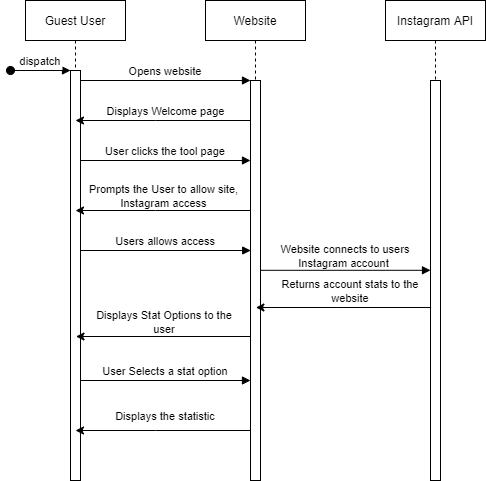

The diagram above was exported from draw.io. Its source (the exported page's mxGraphModel, read from the mxfile embedded in the PNG):
<mxGraphModel dx="2302" dy="1154" grid="1" gridSize="10" guides="1" tooltips="1" connect="1" arrows="1" fold="1" page="1" pageScale="1" pageWidth="850" pageHeight="1100" math="0" shadow="0">
  <root>
    <mxCell id="0" />
    <mxCell id="1" parent="0" />
    <mxCell id="pqIT_oF2ZH3DsAD3Zwjk-1" value="Guest User" style="shape=umlLifeline;perimeter=lifelinePerimeter;container=1;collapsible=0;recursiveResize=0;rounded=0;shadow=0;strokeWidth=1;" vertex="1" parent="1">
      <mxGeometry x="120" y="80" width="100" height="480" as="geometry" />
    </mxCell>
    <mxCell id="pqIT_oF2ZH3DsAD3Zwjk-2" value="" style="points=[];perimeter=orthogonalPerimeter;rounded=0;shadow=0;strokeWidth=1;" vertex="1" parent="pqIT_oF2ZH3DsAD3Zwjk-1">
      <mxGeometry x="45" y="70" width="10" height="410" as="geometry" />
    </mxCell>
    <mxCell id="pqIT_oF2ZH3DsAD3Zwjk-3" value="dispatch" style="verticalAlign=bottom;startArrow=oval;endArrow=block;startSize=8;shadow=0;strokeWidth=1;" edge="1" parent="pqIT_oF2ZH3DsAD3Zwjk-1" target="pqIT_oF2ZH3DsAD3Zwjk-2">
      <mxGeometry relative="1" as="geometry">
        <mxPoint x="-15" y="70" as="sourcePoint" />
      </mxGeometry>
    </mxCell>
    <mxCell id="pqIT_oF2ZH3DsAD3Zwjk-4" value="Website" style="shape=umlLifeline;perimeter=lifelinePerimeter;container=1;collapsible=0;recursiveResize=0;rounded=0;shadow=0;strokeWidth=1;" vertex="1" parent="1">
      <mxGeometry x="300" y="80" width="100" height="480" as="geometry" />
    </mxCell>
    <mxCell id="pqIT_oF2ZH3DsAD3Zwjk-5" value="" style="points=[];perimeter=orthogonalPerimeter;rounded=0;shadow=0;strokeWidth=1;" vertex="1" parent="pqIT_oF2ZH3DsAD3Zwjk-4">
      <mxGeometry x="45" y="80" width="10" height="400" as="geometry" />
    </mxCell>
    <mxCell id="pqIT_oF2ZH3DsAD3Zwjk-6" value="Opens website" style="verticalAlign=bottom;endArrow=block;entryX=0;entryY=0;shadow=0;strokeWidth=1;" edge="1" parent="1" source="pqIT_oF2ZH3DsAD3Zwjk-2" target="pqIT_oF2ZH3DsAD3Zwjk-5">
      <mxGeometry relative="1" as="geometry">
        <mxPoint x="275" y="160" as="sourcePoint" />
      </mxGeometry>
    </mxCell>
    <mxCell id="pqIT_oF2ZH3DsAD3Zwjk-7" value="Instagram API" style="shape=umlLifeline;perimeter=lifelinePerimeter;container=1;collapsible=0;recursiveResize=0;rounded=0;shadow=0;strokeWidth=1;" vertex="1" parent="1">
      <mxGeometry x="480" y="80" width="100" height="480" as="geometry" />
    </mxCell>
    <mxCell id="pqIT_oF2ZH3DsAD3Zwjk-8" value="" style="points=[];perimeter=orthogonalPerimeter;rounded=0;shadow=0;strokeWidth=1;" vertex="1" parent="pqIT_oF2ZH3DsAD3Zwjk-7">
      <mxGeometry x="45" y="80" width="10" height="400" as="geometry" />
    </mxCell>
    <mxCell id="pqIT_oF2ZH3DsAD3Zwjk-9" value="User clicks the tool page" style="verticalAlign=bottom;endArrow=block;entryX=0;entryY=0;shadow=0;strokeWidth=1;" edge="1" parent="1">
      <mxGeometry relative="1" as="geometry">
        <mxPoint x="175" y="240.0000000000009" as="sourcePoint" />
        <mxPoint x="345" y="240.0000000000009" as="targetPoint" />
      </mxGeometry>
    </mxCell>
    <mxCell id="pqIT_oF2ZH3DsAD3Zwjk-10" style="edgeStyle=orthogonalEdgeStyle;rounded=0;orthogonalLoop=1;jettySize=auto;html=1;" edge="1" parent="1">
      <mxGeometry relative="1" as="geometry">
        <Array as="points">
          <mxPoint x="250.19" y="200" />
          <mxPoint x="250.19" y="200" />
        </Array>
        <mxPoint x="345.19000000000005" y="200" as="sourcePoint" />
        <mxPoint x="170.0003448275861" y="200" as="targetPoint" />
      </mxGeometry>
    </mxCell>
    <mxCell id="pqIT_oF2ZH3DsAD3Zwjk-11" value="&lt;font style=&quot;font-size: 11px&quot;&gt;Displays Welcome page&lt;/font&gt;" style="text;html=1;align=center;verticalAlign=middle;resizable=0;points=[];autosize=1;" vertex="1" parent="1">
      <mxGeometry x="195.19" y="180" width="130" height="20" as="geometry" />
    </mxCell>
    <mxCell id="pqIT_oF2ZH3DsAD3Zwjk-12" style="edgeStyle=orthogonalEdgeStyle;rounded=0;orthogonalLoop=1;jettySize=auto;html=1;" edge="1" parent="1">
      <mxGeometry relative="1" as="geometry">
        <Array as="points">
          <mxPoint x="250" y="290" />
          <mxPoint x="250" y="290" />
        </Array>
        <mxPoint x="345" y="290" as="sourcePoint" />
        <mxPoint x="170.02380952380918" y="290" as="targetPoint" />
      </mxGeometry>
    </mxCell>
    <mxCell id="pqIT_oF2ZH3DsAD3Zwjk-13" value="&lt;span style=&quot;font-size: 11px&quot;&gt;Prompts the User to allow site,&amp;nbsp; Instagram access&amp;nbsp;&lt;/span&gt;" style="text;html=1;strokeColor=none;fillColor=none;align=center;verticalAlign=middle;whiteSpace=wrap;rounded=0;" vertex="1" parent="1">
      <mxGeometry x="180" y="260" width="160" height="30" as="geometry" />
    </mxCell>
    <mxCell id="pqIT_oF2ZH3DsAD3Zwjk-14" value="Users allows access" style="verticalAlign=bottom;endArrow=block;entryX=0;entryY=0;shadow=0;strokeWidth=1;" edge="1" parent="1">
      <mxGeometry relative="1" as="geometry">
        <mxPoint x="175.19000000000005" y="330.0000000000009" as="sourcePoint" />
        <mxPoint x="345.19000000000005" y="330.0000000000009" as="targetPoint" />
      </mxGeometry>
    </mxCell>
    <mxCell id="pqIT_oF2ZH3DsAD3Zwjk-15" value="" style="verticalAlign=bottom;endArrow=block;entryX=0;entryY=0;shadow=0;strokeWidth=1;" edge="1" parent="1">
      <mxGeometry relative="1" as="geometry">
        <mxPoint x="355" y="349.80000000000086" as="sourcePoint" />
        <mxPoint x="525" y="349.80000000000086" as="targetPoint" />
      </mxGeometry>
    </mxCell>
    <mxCell id="pqIT_oF2ZH3DsAD3Zwjk-16" value="&lt;span style=&quot;font-size: 11px ; background-color: rgb(255 , 255 , 255)&quot;&gt;Website connects to users Instagram account&amp;nbsp;&lt;/span&gt;" style="text;html=1;strokeColor=none;fillColor=none;align=center;verticalAlign=middle;whiteSpace=wrap;rounded=0;" vertex="1" parent="1">
      <mxGeometry x="360" y="320" width="160" height="30" as="geometry" />
    </mxCell>
    <mxCell id="pqIT_oF2ZH3DsAD3Zwjk-17" style="edgeStyle=orthogonalEdgeStyle;rounded=0;orthogonalLoop=1;jettySize=auto;html=1;" edge="1" parent="1">
      <mxGeometry relative="1" as="geometry">
        <Array as="points">
          <mxPoint x="430.59000000000003" y="387" />
          <mxPoint x="430.59000000000003" y="387" />
        </Array>
        <mxPoint x="525.5900000000001" y="387" as="sourcePoint" />
        <mxPoint x="350.4003448275862" y="387" as="targetPoint" />
      </mxGeometry>
    </mxCell>
    <mxCell id="pqIT_oF2ZH3DsAD3Zwjk-18" value="&lt;span style=&quot;font-size: 11px&quot;&gt;Returns account stats to the website&lt;/span&gt;" style="text;html=1;strokeColor=none;fillColor=none;align=center;verticalAlign=middle;whiteSpace=wrap;rounded=0;" vertex="1" parent="1">
      <mxGeometry x="360" y="350" width="170" height="40" as="geometry" />
    </mxCell>
    <mxCell id="pqIT_oF2ZH3DsAD3Zwjk-19" style="edgeStyle=orthogonalEdgeStyle;rounded=0;orthogonalLoop=1;jettySize=auto;html=1;" edge="1" parent="1">
      <mxGeometry relative="1" as="geometry">
        <Array as="points">
          <mxPoint x="250.49" y="416" />
          <mxPoint x="250.49" y="416" />
        </Array>
        <mxPoint x="345.4899999999998" y="416" as="sourcePoint" />
        <mxPoint x="170.5138095238094" y="416" as="targetPoint" />
      </mxGeometry>
    </mxCell>
    <mxCell id="pqIT_oF2ZH3DsAD3Zwjk-20" value="&lt;span style=&quot;font-size: 11px&quot;&gt;Displays Stat Options to the user&lt;/span&gt;" style="text;html=1;strokeColor=none;fillColor=none;align=center;verticalAlign=middle;whiteSpace=wrap;rounded=0;" vertex="1" parent="1">
      <mxGeometry x="179.49" y="386" width="160" height="30" as="geometry" />
    </mxCell>
    <mxCell id="pqIT_oF2ZH3DsAD3Zwjk-21" value="User Selects a stat option" style="verticalAlign=bottom;endArrow=block;entryX=0;entryY=0;shadow=0;strokeWidth=1;" edge="1" parent="1">
      <mxGeometry relative="1" as="geometry">
        <mxPoint x="174.98000000000002" y="460.0000000000009" as="sourcePoint" />
        <mxPoint x="344.98" y="460.0000000000009" as="targetPoint" />
      </mxGeometry>
    </mxCell>
    <mxCell id="pqIT_oF2ZH3DsAD3Zwjk-22" style="edgeStyle=orthogonalEdgeStyle;rounded=0;orthogonalLoop=1;jettySize=auto;html=1;" edge="1" parent="1">
      <mxGeometry relative="1" as="geometry">
        <Array as="points">
          <mxPoint x="249.98" y="510" />
          <mxPoint x="249.98" y="510" />
        </Array>
        <mxPoint x="344.98" y="510" as="sourcePoint" />
        <mxPoint x="170.0038095238092" y="510" as="targetPoint" />
      </mxGeometry>
    </mxCell>
    <mxCell id="pqIT_oF2ZH3DsAD3Zwjk-23" value="&lt;span style=&quot;font-size: 11px&quot;&gt;Displays the statistic&lt;/span&gt;" style="text;html=1;strokeColor=none;fillColor=none;align=center;verticalAlign=middle;whiteSpace=wrap;rounded=0;" vertex="1" parent="1">
      <mxGeometry x="179.98" y="480" width="160" height="30" as="geometry" />
    </mxCell>
  </root>
</mxGraphModel>